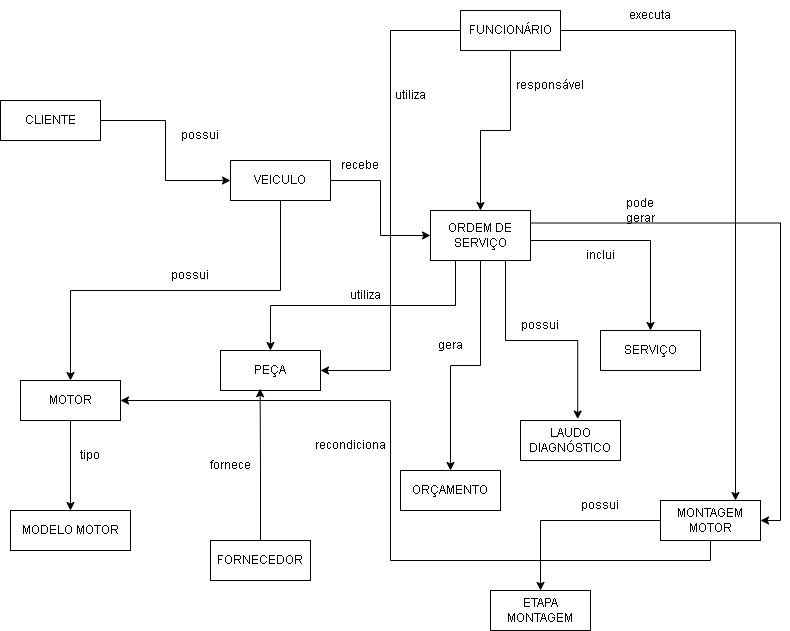

The diagram above was exported from draw.io. Its source (the exported page's mxGraphModel, read from the mxfile embedded in the PNG):
<mxGraphModel dx="985" dy="638" grid="1" gridSize="10" guides="1" tooltips="1" connect="1" arrows="1" fold="1" page="1" pageScale="1" pageWidth="827" pageHeight="1169" math="0" shadow="0">
  <root>
    <mxCell id="0" />
    <mxCell id="1" parent="0" />
    <mxCell id="ja3S6IPjMZJTaFF5ybNB-4" edge="1" parent="1" source="ja3S6IPjMZJTaFF5ybNB-2" style="edgeStyle=orthogonalEdgeStyle;rounded=0;orthogonalLoop=1;jettySize=auto;html=1;entryX=0;entryY=0.5;entryDx=0;entryDy=0;" target="ja3S6IPjMZJTaFF5ybNB-3">
      <mxGeometry relative="1" as="geometry" />
    </mxCell>
    <mxCell id="ja3S6IPjMZJTaFF5ybNB-2" parent="1" style="whiteSpace=wrap;html=1;align=center;" value="CLIENTE" vertex="1">
      <mxGeometry height="40" width="100" x="20" y="120" as="geometry" />
    </mxCell>
    <mxCell id="ja3S6IPjMZJTaFF5ybNB-6" edge="1" parent="1" source="ja3S6IPjMZJTaFF5ybNB-3" style="edgeStyle=orthogonalEdgeStyle;rounded=0;orthogonalLoop=1;jettySize=auto;html=1;entryX=0;entryY=0.5;entryDx=0;entryDy=0;" target="ja3S6IPjMZJTaFF5ybNB-5">
      <mxGeometry relative="1" as="geometry">
        <mxPoint x="560" y="140" as="targetPoint" />
      </mxGeometry>
    </mxCell>
    <mxCell id="7ybHn4K402WUR0sqSshd-2" edge="1" parent="1" source="ja3S6IPjMZJTaFF5ybNB-3" style="edgeStyle=orthogonalEdgeStyle;rounded=0;orthogonalLoop=1;jettySize=auto;html=1;exitX=0.5;exitY=1;exitDx=0;exitDy=0;entryX=0.5;entryY=0;entryDx=0;entryDy=0;" target="7ybHn4K402WUR0sqSshd-1">
      <mxGeometry relative="1" as="geometry" />
    </mxCell>
    <mxCell id="ja3S6IPjMZJTaFF5ybNB-3" parent="1" style="whiteSpace=wrap;html=1;align=center;" value="VEICULO" vertex="1">
      <mxGeometry height="40" width="100" x="250" y="180" as="geometry" />
    </mxCell>
    <mxCell id="ja3S6IPjMZJTaFF5ybNB-15" edge="1" parent="1" source="ja3S6IPjMZJTaFF5ybNB-5" style="edgeStyle=orthogonalEdgeStyle;rounded=0;orthogonalLoop=1;jettySize=auto;html=1;exitX=0.25;exitY=1;exitDx=0;exitDy=0;" target="ja3S6IPjMZJTaFF5ybNB-14">
      <mxGeometry relative="1" as="geometry" />
    </mxCell>
    <mxCell id="ja3S6IPjMZJTaFF5ybNB-23" edge="1" parent="1" style="edgeStyle=orthogonalEdgeStyle;rounded=0;orthogonalLoop=1;jettySize=auto;html=1;exitX=0.5;exitY=1;exitDx=0;exitDy=0;entryX=0.5;entryY=0;entryDx=0;entryDy=0;">
      <mxGeometry relative="1" as="geometry">
        <mxPoint x="490" y="260" as="sourcePoint" />
        <mxPoint x="670" y="350" as="targetPoint" />
      </mxGeometry>
    </mxCell>
    <mxCell id="7ybHn4K402WUR0sqSshd-8" edge="1" parent="1" source="ja3S6IPjMZJTaFF5ybNB-5" style="edgeStyle=orthogonalEdgeStyle;rounded=0;orthogonalLoop=1;jettySize=auto;html=1;exitX=0.5;exitY=1;exitDx=0;exitDy=0;entryX=0.5;entryY=0;entryDx=0;entryDy=0;" target="7ybHn4K402WUR0sqSshd-7">
      <mxGeometry relative="1" as="geometry" />
    </mxCell>
    <mxCell id="7ybHn4K402WUR0sqSshd-15" edge="1" parent="1" source="ja3S6IPjMZJTaFF5ybNB-5" style="edgeStyle=orthogonalEdgeStyle;rounded=0;orthogonalLoop=1;jettySize=auto;html=1;exitX=1;exitY=0.25;exitDx=0;exitDy=0;entryX=1;entryY=0.5;entryDx=0;entryDy=0;" target="7ybHn4K402WUR0sqSshd-13">
      <mxGeometry relative="1" as="geometry" />
    </mxCell>
    <mxCell id="ja3S6IPjMZJTaFF5ybNB-5" parent="1" style="whiteSpace=wrap;html=1;align=center;" value="ORDEM DE SERVIÇO" vertex="1">
      <mxGeometry height="50" width="100" x="450" y="230" as="geometry" />
    </mxCell>
    <mxCell id="ja3S6IPjMZJTaFF5ybNB-7" parent="1" style="text;html=1;whiteSpace=wrap;strokeColor=none;fillColor=none;align=center;verticalAlign=middle;rounded=0;" value="possui" vertex="1">
      <mxGeometry height="30" width="60" x="190" y="140" as="geometry" />
    </mxCell>
    <mxCell id="ja3S6IPjMZJTaFF5ybNB-8" parent="1" style="text;html=1;whiteSpace=wrap;strokeColor=none;fillColor=none;align=center;verticalAlign=middle;rounded=0;" value="recebe" vertex="1">
      <mxGeometry height="30" width="60" x="350" y="170" as="geometry" />
    </mxCell>
    <mxCell id="ja3S6IPjMZJTaFF5ybNB-9" parent="1" style="whiteSpace=wrap;html=1;align=center;" value="SERVIÇO" vertex="1">
      <mxGeometry height="40" width="100" x="620" y="350" as="geometry" />
    </mxCell>
    <mxCell id="ja3S6IPjMZJTaFF5ybNB-12" parent="1" style="text;html=1;whiteSpace=wrap;strokeColor=none;fillColor=none;align=center;verticalAlign=middle;rounded=0;" value="inclui" vertex="1">
      <mxGeometry height="30" width="60" x="590" y="260" as="geometry" />
    </mxCell>
    <mxCell id="ja3S6IPjMZJTaFF5ybNB-14" parent="1" style="whiteSpace=wrap;html=1;align=center;" value="PEÇA" vertex="1">
      <mxGeometry height="40" width="100" x="240" y="370" as="geometry" />
    </mxCell>
    <mxCell id="ja3S6IPjMZJTaFF5ybNB-16" parent="1" style="text;html=1;whiteSpace=wrap;strokeColor=none;fillColor=none;align=center;verticalAlign=middle;rounded=0;" value="utiliza" vertex="1">
      <mxGeometry height="30" width="60" x="355" y="300" as="geometry" />
    </mxCell>
    <mxCell id="ja3S6IPjMZJTaFF5ybNB-21" edge="1" parent="1" source="ja3S6IPjMZJTaFF5ybNB-17" style="edgeStyle=orthogonalEdgeStyle;rounded=0;orthogonalLoop=1;jettySize=auto;html=1;exitX=0.5;exitY=1;exitDx=0;exitDy=0;entryX=0.5;entryY=0;entryDx=0;entryDy=0;" target="ja3S6IPjMZJTaFF5ybNB-5">
      <mxGeometry relative="1" as="geometry" />
    </mxCell>
    <mxCell id="7ybHn4K402WUR0sqSshd-25" edge="1" parent="1" source="ja3S6IPjMZJTaFF5ybNB-17" style="edgeStyle=orthogonalEdgeStyle;rounded=0;orthogonalLoop=1;jettySize=auto;html=1;exitX=1;exitY=0.5;exitDx=0;exitDy=0;entryX=0.75;entryY=0;entryDx=0;entryDy=0;" target="7ybHn4K402WUR0sqSshd-13">
      <mxGeometry relative="1" as="geometry" />
    </mxCell>
    <mxCell id="7ybHn4K402WUR0sqSshd-27" edge="1" parent="1" source="ja3S6IPjMZJTaFF5ybNB-17" style="edgeStyle=orthogonalEdgeStyle;rounded=0;orthogonalLoop=1;jettySize=auto;html=1;exitX=0;exitY=0.5;exitDx=0;exitDy=0;entryX=1;entryY=0.5;entryDx=0;entryDy=0;" target="ja3S6IPjMZJTaFF5ybNB-14">
      <mxGeometry relative="1" as="geometry" />
    </mxCell>
    <mxCell id="ja3S6IPjMZJTaFF5ybNB-17" parent="1" style="whiteSpace=wrap;html=1;align=center;" value="FUNCIONÁRIO" vertex="1">
      <mxGeometry height="40" width="100" x="480" y="30" as="geometry" />
    </mxCell>
    <mxCell id="ja3S6IPjMZJTaFF5ybNB-19" parent="1" style="text;html=1;whiteSpace=wrap;strokeColor=none;fillColor=none;align=center;verticalAlign=middle;rounded=0;" value="responsável" vertex="1">
      <mxGeometry height="30" width="60" x="540" y="90" as="geometry" />
    </mxCell>
    <mxCell id="7ybHn4K402WUR0sqSshd-5" edge="1" parent="1" source="7ybHn4K402WUR0sqSshd-1" style="edgeStyle=orthogonalEdgeStyle;rounded=0;orthogonalLoop=1;jettySize=auto;html=1;exitX=0.5;exitY=1;exitDx=0;exitDy=0;entryX=0.5;entryY=0;entryDx=0;entryDy=0;" target="7ybHn4K402WUR0sqSshd-4">
      <mxGeometry relative="1" as="geometry" />
    </mxCell>
    <mxCell id="7ybHn4K402WUR0sqSshd-1" parent="1" style="whiteSpace=wrap;html=1;align=center;" value="MOTOR" vertex="1">
      <mxGeometry height="40" width="100" x="40" y="400" as="geometry" />
    </mxCell>
    <mxCell id="7ybHn4K402WUR0sqSshd-3" parent="1" style="text;html=1;whiteSpace=wrap;strokeColor=none;fillColor=none;align=center;verticalAlign=middle;rounded=0;" value="possui" vertex="1">
      <mxGeometry height="30" width="60" x="180" y="280" as="geometry" />
    </mxCell>
    <mxCell id="7ybHn4K402WUR0sqSshd-4" parent="1" style="whiteSpace=wrap;html=1;align=center;" value="MODELO MOTOR" vertex="1">
      <mxGeometry height="40" width="120" x="30" y="530" as="geometry" />
    </mxCell>
    <mxCell id="7ybHn4K402WUR0sqSshd-6" parent="1" style="text;html=1;whiteSpace=wrap;strokeColor=none;fillColor=none;align=center;verticalAlign=middle;rounded=0;" value="tipo" vertex="1">
      <mxGeometry height="30" width="60" x="80" y="460" as="geometry" />
    </mxCell>
    <mxCell id="7ybHn4K402WUR0sqSshd-7" parent="1" style="whiteSpace=wrap;html=1;align=center;" value="ORÇAMENTO" vertex="1">
      <mxGeometry height="40" width="100" x="420" y="490" as="geometry" />
    </mxCell>
    <mxCell id="7ybHn4K402WUR0sqSshd-9" parent="1" style="text;html=1;whiteSpace=wrap;strokeColor=none;fillColor=none;align=center;verticalAlign=middle;rounded=0;" value="gera" vertex="1">
      <mxGeometry height="30" width="60" x="440" y="350" as="geometry" />
    </mxCell>
    <mxCell id="7ybHn4K402WUR0sqSshd-10" parent="1" style="whiteSpace=wrap;html=1;align=center;" value="LAUDO&lt;div&gt;DIAGNÓSTICO&lt;/div&gt;" vertex="1">
      <mxGeometry height="40" width="100" x="540" y="440" as="geometry" />
    </mxCell>
    <mxCell id="7ybHn4K402WUR0sqSshd-11" edge="1" parent="1" source="ja3S6IPjMZJTaFF5ybNB-5" style="edgeStyle=orthogonalEdgeStyle;rounded=0;orthogonalLoop=1;jettySize=auto;html=1;exitX=0.75;exitY=1;exitDx=0;exitDy=0;entryX=0.572;entryY=-0.035;entryDx=0;entryDy=0;entryPerimeter=0;" target="7ybHn4K402WUR0sqSshd-10">
      <mxGeometry relative="1" as="geometry" />
    </mxCell>
    <mxCell id="7ybHn4K402WUR0sqSshd-12" parent="1" style="text;html=1;whiteSpace=wrap;strokeColor=none;fillColor=none;align=center;verticalAlign=middle;rounded=0;" value="possui" vertex="1">
      <mxGeometry height="30" width="60" x="530" y="330" as="geometry" />
    </mxCell>
    <mxCell id="7ybHn4K402WUR0sqSshd-17" edge="1" parent="1" source="7ybHn4K402WUR0sqSshd-13" style="edgeStyle=orthogonalEdgeStyle;rounded=0;orthogonalLoop=1;jettySize=auto;html=1;exitX=0;exitY=0.5;exitDx=0;exitDy=0;entryX=0.5;entryY=0;entryDx=0;entryDy=0;" target="7ybHn4K402WUR0sqSshd-16">
      <mxGeometry relative="1" as="geometry" />
    </mxCell>
    <mxCell id="7ybHn4K402WUR0sqSshd-30" edge="1" parent="1" source="7ybHn4K402WUR0sqSshd-13" style="edgeStyle=orthogonalEdgeStyle;rounded=0;orthogonalLoop=1;jettySize=auto;html=1;exitX=0.5;exitY=1;exitDx=0;exitDy=0;entryX=1;entryY=0.5;entryDx=0;entryDy=0;" target="7ybHn4K402WUR0sqSshd-1">
      <mxGeometry relative="1" as="geometry" />
    </mxCell>
    <mxCell id="7ybHn4K402WUR0sqSshd-13" parent="1" style="whiteSpace=wrap;html=1;align=center;" value="MONTAGEM&lt;div&gt;MOTOR&lt;/div&gt;" vertex="1">
      <mxGeometry height="40" width="100" x="680" y="520" as="geometry" />
    </mxCell>
    <mxCell id="7ybHn4K402WUR0sqSshd-16" parent="1" style="whiteSpace=wrap;html=1;align=center;" value="ETAPA&lt;div&gt;MONTAGEM&lt;/div&gt;" vertex="1">
      <mxGeometry height="40" width="100" x="510" y="610" as="geometry" />
    </mxCell>
    <mxCell id="7ybHn4K402WUR0sqSshd-18" parent="1" style="text;html=1;whiteSpace=wrap;strokeColor=none;fillColor=none;align=center;verticalAlign=middle;rounded=0;" value="pode gerar" vertex="1">
      <mxGeometry height="30" width="60" x="630" y="215" as="geometry" />
    </mxCell>
    <mxCell id="7ybHn4K402WUR0sqSshd-19" parent="1" style="text;html=1;whiteSpace=wrap;strokeColor=none;fillColor=none;align=center;verticalAlign=middle;rounded=0;" value="possui" vertex="1">
      <mxGeometry height="30" width="60" x="590" y="510" as="geometry" />
    </mxCell>
    <mxCell id="7ybHn4K402WUR0sqSshd-20" parent="1" style="whiteSpace=wrap;html=1;align=center;" value="FORNECEDOR" vertex="1">
      <mxGeometry height="40" width="100" x="230" y="560" as="geometry" />
    </mxCell>
    <mxCell id="7ybHn4K402WUR0sqSshd-21" edge="1" parent="1" source="7ybHn4K402WUR0sqSshd-20" style="edgeStyle=orthogonalEdgeStyle;rounded=0;orthogonalLoop=1;jettySize=auto;html=1;exitX=0.5;exitY=0;exitDx=0;exitDy=0;entryX=0.396;entryY=0.955;entryDx=0;entryDy=0;entryPerimeter=0;" target="ja3S6IPjMZJTaFF5ybNB-14">
      <mxGeometry relative="1" as="geometry" />
    </mxCell>
    <mxCell id="7ybHn4K402WUR0sqSshd-22" parent="1" style="text;html=1;whiteSpace=wrap;strokeColor=none;fillColor=none;align=center;verticalAlign=middle;rounded=0;" value="fornece" vertex="1">
      <mxGeometry height="30" width="60" x="220" y="470" as="geometry" />
    </mxCell>
    <mxCell id="7ybHn4K402WUR0sqSshd-26" parent="1" style="text;html=1;whiteSpace=wrap;strokeColor=none;fillColor=none;align=center;verticalAlign=middle;rounded=0;" value="executa" vertex="1">
      <mxGeometry height="30" width="60" x="640" y="20" as="geometry" />
    </mxCell>
    <mxCell id="7ybHn4K402WUR0sqSshd-29" parent="1" style="text;html=1;whiteSpace=wrap;strokeColor=none;fillColor=none;align=center;verticalAlign=middle;rounded=0;" value="utiliza" vertex="1">
      <mxGeometry height="30" width="60" x="400" y="100" as="geometry" />
    </mxCell>
    <mxCell id="7ybHn4K402WUR0sqSshd-31" parent="1" style="text;html=1;whiteSpace=wrap;strokeColor=none;fillColor=none;align=center;verticalAlign=middle;rounded=0;" value="recondiciona" vertex="1">
      <mxGeometry height="30" width="60" x="340" y="450" as="geometry" />
    </mxCell>
  </root>
</mxGraphModel>